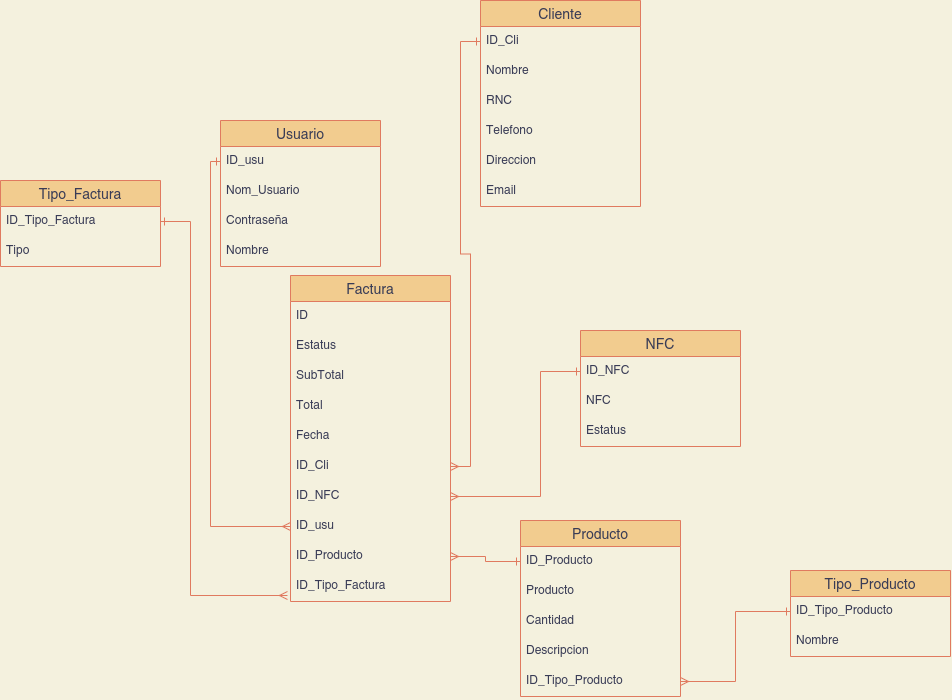

The diagram above was exported from draw.io. Its source (the exported page's mxGraphModel, read from the mxfile embedded in the PNG):
<mxGraphModel dx="700" dy="995" grid="1" gridSize="10" guides="1" tooltips="1" connect="1" arrows="1" fold="1" page="1" pageScale="1" pageWidth="1169" pageHeight="827" background="#F4F1DE" math="0" shadow="0">
  <root>
    <mxCell id="0" />
    <mxCell id="1" parent="0" />
    <mxCell id="2" value="Cliente" style="swimlane;fontStyle=0;childLayout=stackLayout;horizontal=1;startSize=26;horizontalStack=0;resizeParent=1;resizeParentMax=0;resizeLast=0;collapsible=1;marginBottom=0;align=center;fontSize=14;fillColor=#F2CC8F;strokeColor=#E07A5F;fontColor=#393C56;" vertex="1" parent="1">
      <mxGeometry x="510" y="110" width="160" height="206" as="geometry" />
    </mxCell>
    <mxCell id="3" value="ID_Cli" style="text;spacingLeft=4;spacingRight=4;overflow=hidden;rotatable=0;points=[[0,0.5],[1,0.5]];portConstraint=eastwest;fontSize=12;fontColor=#393C56;" vertex="1" parent="2">
      <mxGeometry y="26" width="160" height="30" as="geometry" />
    </mxCell>
    <mxCell id="4" value="Nombre" style="text;spacingLeft=4;spacingRight=4;overflow=hidden;rotatable=0;points=[[0,0.5],[1,0.5]];portConstraint=eastwest;fontSize=12;fontColor=#393C56;" vertex="1" parent="2">
      <mxGeometry y="56" width="160" height="30" as="geometry" />
    </mxCell>
    <mxCell id="5" value="RNC" style="text;spacingLeft=4;spacingRight=4;overflow=hidden;rotatable=0;points=[[0,0.5],[1,0.5]];portConstraint=eastwest;fontSize=12;fontColor=#393C56;" vertex="1" parent="2">
      <mxGeometry y="86" width="160" height="30" as="geometry" />
    </mxCell>
    <mxCell id="29" value="Telefono" style="text;spacingLeft=4;spacingRight=4;overflow=hidden;rotatable=0;points=[[0,0.5],[1,0.5]];portConstraint=eastwest;fontSize=12;fontColor=#393C56;" vertex="1" parent="2">
      <mxGeometry y="116" width="160" height="30" as="geometry" />
    </mxCell>
    <mxCell id="28" value="Direccion" style="text;spacingLeft=4;spacingRight=4;overflow=hidden;rotatable=0;points=[[0,0.5],[1,0.5]];portConstraint=eastwest;fontSize=12;fontColor=#393C56;" vertex="1" parent="2">
      <mxGeometry y="146" width="160" height="30" as="geometry" />
    </mxCell>
    <mxCell id="30" value="Email" style="text;spacingLeft=4;spacingRight=4;overflow=hidden;rotatable=0;points=[[0,0.5],[1,0.5]];portConstraint=eastwest;fontSize=12;fontColor=#393C56;" vertex="1" parent="2">
      <mxGeometry y="176" width="160" height="30" as="geometry" />
    </mxCell>
    <mxCell id="6" value="Usuario" style="swimlane;fontStyle=0;childLayout=stackLayout;horizontal=1;startSize=26;horizontalStack=0;resizeParent=1;resizeParentMax=0;resizeLast=0;collapsible=1;marginBottom=0;align=center;fontSize=14;fillColor=#F2CC8F;strokeColor=#E07A5F;fontColor=#393C56;" vertex="1" parent="1">
      <mxGeometry x="250" y="230" width="160" height="146" as="geometry" />
    </mxCell>
    <mxCell id="7" value="ID_usu" style="text;spacingLeft=4;spacingRight=4;overflow=hidden;rotatable=0;points=[[0,0.5],[1,0.5]];portConstraint=eastwest;fontSize=12;fontColor=#393C56;" vertex="1" parent="6">
      <mxGeometry y="26" width="160" height="30" as="geometry" />
    </mxCell>
    <mxCell id="8" value="Nom_Usuario" style="text;spacingLeft=4;spacingRight=4;overflow=hidden;rotatable=0;points=[[0,0.5],[1,0.5]];portConstraint=eastwest;fontSize=12;fontColor=#393C56;" vertex="1" parent="6">
      <mxGeometry y="56" width="160" height="30" as="geometry" />
    </mxCell>
    <mxCell id="9" value="Contraseña" style="text;spacingLeft=4;spacingRight=4;overflow=hidden;rotatable=0;points=[[0,0.5],[1,0.5]];portConstraint=eastwest;fontSize=12;fontColor=#393C56;" vertex="1" parent="6">
      <mxGeometry y="86" width="160" height="30" as="geometry" />
    </mxCell>
    <mxCell id="27" value="Nombre" style="text;spacingLeft=4;spacingRight=4;overflow=hidden;rotatable=0;points=[[0,0.5],[1,0.5]];portConstraint=eastwest;fontSize=12;fontColor=#393C56;" vertex="1" parent="6">
      <mxGeometry y="116" width="160" height="30" as="geometry" />
    </mxCell>
    <mxCell id="10" value="Factura" style="swimlane;fontStyle=0;childLayout=stackLayout;horizontal=1;startSize=26;horizontalStack=0;resizeParent=1;resizeParentMax=0;resizeLast=0;collapsible=1;marginBottom=0;align=center;fontSize=14;fillColor=#F2CC8F;strokeColor=#E07A5F;fontColor=#393C56;" vertex="1" parent="1">
      <mxGeometry x="320" y="385" width="160" height="326" as="geometry" />
    </mxCell>
    <mxCell id="11" value="ID" style="text;spacingLeft=4;spacingRight=4;overflow=hidden;rotatable=0;points=[[0,0.5],[1,0.5]];portConstraint=eastwest;fontSize=12;fontColor=#393C56;" vertex="1" parent="10">
      <mxGeometry y="26" width="160" height="30" as="geometry" />
    </mxCell>
    <mxCell id="13" value="Estatus" style="text;spacingLeft=4;spacingRight=4;overflow=hidden;rotatable=0;points=[[0,0.5],[1,0.5]];portConstraint=eastwest;fontSize=12;fontColor=#393C56;" vertex="1" parent="10">
      <mxGeometry y="56" width="160" height="30" as="geometry" />
    </mxCell>
    <mxCell id="36" value="SubTotal" style="text;spacingLeft=4;spacingRight=4;overflow=hidden;rotatable=0;points=[[0,0.5],[1,0.5]];portConstraint=eastwest;fontSize=12;fontColor=#393C56;" vertex="1" parent="10">
      <mxGeometry y="86" width="160" height="30" as="geometry" />
    </mxCell>
    <mxCell id="35" value="Total" style="text;spacingLeft=4;spacingRight=4;overflow=hidden;rotatable=0;points=[[0,0.5],[1,0.5]];portConstraint=eastwest;fontSize=12;fontColor=#393C56;" vertex="1" parent="10">
      <mxGeometry y="116" width="160" height="30" as="geometry" />
    </mxCell>
    <mxCell id="31" value="Fecha" style="text;spacingLeft=4;spacingRight=4;overflow=hidden;rotatable=0;points=[[0,0.5],[1,0.5]];portConstraint=eastwest;fontSize=12;fontColor=#393C56;" vertex="1" parent="10">
      <mxGeometry y="146" width="160" height="30" as="geometry" />
    </mxCell>
    <mxCell id="32" value="ID_Cli" style="text;spacingLeft=4;spacingRight=4;overflow=hidden;rotatable=0;points=[[0,0.5],[1,0.5]];portConstraint=eastwest;fontSize=12;fontColor=#393C56;" vertex="1" parent="10">
      <mxGeometry y="176" width="160" height="30" as="geometry" />
    </mxCell>
    <mxCell id="67" value="ID_NFC" style="text;spacingLeft=4;spacingRight=4;overflow=hidden;rotatable=0;points=[[0,0.5],[1,0.5]];portConstraint=eastwest;fontSize=12;fontColor=#393C56;" vertex="1" parent="10">
      <mxGeometry y="206" width="160" height="30" as="geometry" />
    </mxCell>
    <mxCell id="12" value="ID_usu" style="text;spacingLeft=4;spacingRight=4;overflow=hidden;rotatable=0;points=[[0,0.5],[1,0.5]];portConstraint=eastwest;fontSize=12;fontColor=#393C56;" vertex="1" parent="10">
      <mxGeometry y="236" width="160" height="30" as="geometry" />
    </mxCell>
    <mxCell id="33" value="ID_Producto" style="text;spacingLeft=4;spacingRight=4;overflow=hidden;rotatable=0;points=[[0,0.5],[1,0.5]];portConstraint=eastwest;fontSize=12;fontColor=#393C56;" vertex="1" parent="10">
      <mxGeometry y="266" width="160" height="30" as="geometry" />
    </mxCell>
    <mxCell id="63" value="ID_Tipo_Factura" style="text;spacingLeft=4;spacingRight=4;overflow=hidden;rotatable=0;points=[[0,0.5],[1,0.5]];portConstraint=eastwest;fontSize=12;fontColor=#393C56;" vertex="1" parent="10">
      <mxGeometry y="296" width="160" height="30" as="geometry" />
    </mxCell>
    <mxCell id="14" value="NFC" style="swimlane;fontStyle=0;childLayout=stackLayout;horizontal=1;startSize=26;horizontalStack=0;resizeParent=1;resizeParentMax=0;resizeLast=0;collapsible=1;marginBottom=0;align=center;fontSize=14;fillColor=#F2CC8F;strokeColor=#E07A5F;fontColor=#393C56;" vertex="1" parent="1">
      <mxGeometry x="610" y="440" width="160" height="116" as="geometry" />
    </mxCell>
    <mxCell id="15" value="ID_NFC" style="text;spacingLeft=4;spacingRight=4;overflow=hidden;rotatable=0;points=[[0,0.5],[1,0.5]];portConstraint=eastwest;fontSize=12;fontColor=#393C56;" vertex="1" parent="14">
      <mxGeometry y="26" width="160" height="30" as="geometry" />
    </mxCell>
    <mxCell id="16" value="NFC" style="text;spacingLeft=4;spacingRight=4;overflow=hidden;rotatable=0;points=[[0,0.5],[1,0.5]];portConstraint=eastwest;fontSize=12;fontColor=#393C56;" vertex="1" parent="14">
      <mxGeometry y="56" width="160" height="30" as="geometry" />
    </mxCell>
    <mxCell id="17" value="Estatus" style="text;spacingLeft=4;spacingRight=4;overflow=hidden;rotatable=0;points=[[0,0.5],[1,0.5]];portConstraint=eastwest;fontSize=12;fontColor=#393C56;" vertex="1" parent="14">
      <mxGeometry y="86" width="160" height="30" as="geometry" />
    </mxCell>
    <mxCell id="22" value="Producto" style="swimlane;fontStyle=0;childLayout=stackLayout;horizontal=1;startSize=26;horizontalStack=0;resizeParent=1;resizeParentMax=0;resizeLast=0;collapsible=1;marginBottom=0;align=center;fontSize=14;fillColor=#F2CC8F;strokeColor=#E07A5F;fontColor=#393C56;" vertex="1" parent="1">
      <mxGeometry x="550" y="630" width="160" height="176" as="geometry" />
    </mxCell>
    <mxCell id="23" value="ID_Producto" style="text;spacingLeft=4;spacingRight=4;overflow=hidden;rotatable=0;points=[[0,0.5],[1,0.5]];portConstraint=eastwest;fontSize=12;fontColor=#393C56;" vertex="1" parent="22">
      <mxGeometry y="26" width="160" height="30" as="geometry" />
    </mxCell>
    <mxCell id="24" value="Producto" style="text;spacingLeft=4;spacingRight=4;overflow=hidden;rotatable=0;points=[[0,0.5],[1,0.5]];portConstraint=eastwest;fontSize=12;fontColor=#393C56;" vertex="1" parent="22">
      <mxGeometry y="56" width="160" height="30" as="geometry" />
    </mxCell>
    <mxCell id="25" value="Cantidad" style="text;spacingLeft=4;spacingRight=4;overflow=hidden;rotatable=0;points=[[0,0.5],[1,0.5]];portConstraint=eastwest;fontSize=12;fontColor=#393C56;" vertex="1" parent="22">
      <mxGeometry y="86" width="160" height="30" as="geometry" />
    </mxCell>
    <mxCell id="37" value="Descripcion" style="text;spacingLeft=4;spacingRight=4;overflow=hidden;rotatable=0;points=[[0,0.5],[1,0.5]];portConstraint=eastwest;fontSize=12;fontColor=#393C56;" vertex="1" parent="22">
      <mxGeometry y="116" width="160" height="30" as="geometry" />
    </mxCell>
    <mxCell id="43" value="ID_Tipo_Producto" style="text;spacingLeft=4;spacingRight=4;overflow=hidden;rotatable=0;points=[[0,0.5],[1,0.5]];portConstraint=eastwest;fontSize=12;fontColor=#393C56;" vertex="1" parent="22">
      <mxGeometry y="146" width="160" height="30" as="geometry" />
    </mxCell>
    <mxCell id="39" value="Tipo_Producto" style="swimlane;fontStyle=0;childLayout=stackLayout;horizontal=1;startSize=26;horizontalStack=0;resizeParent=1;resizeParentMax=0;resizeLast=0;collapsible=1;marginBottom=0;align=center;fontSize=14;fillColor=#F2CC8F;strokeColor=#E07A5F;fontColor=#393C56;" vertex="1" parent="1">
      <mxGeometry x="820" y="680" width="160" height="86" as="geometry" />
    </mxCell>
    <mxCell id="40" value="ID_Tipo_Producto" style="text;spacingLeft=4;spacingRight=4;overflow=hidden;rotatable=0;points=[[0,0.5],[1,0.5]];portConstraint=eastwest;fontSize=12;fontColor=#393C56;" vertex="1" parent="39">
      <mxGeometry y="26" width="160" height="30" as="geometry" />
    </mxCell>
    <mxCell id="41" value="Nombre" style="text;spacingLeft=4;spacingRight=4;overflow=hidden;rotatable=0;points=[[0,0.5],[1,0.5]];portConstraint=eastwest;fontSize=12;fontColor=#393C56;" vertex="1" parent="39">
      <mxGeometry y="56" width="160" height="30" as="geometry" />
    </mxCell>
    <mxCell id="55" value="Tipo_Factura" style="swimlane;fontStyle=0;childLayout=stackLayout;horizontal=1;startSize=26;horizontalStack=0;resizeParent=1;resizeParentMax=0;resizeLast=0;collapsible=1;marginBottom=0;align=center;fontSize=14;fillColor=#F2CC8F;strokeColor=#E07A5F;fontColor=#393C56;" vertex="1" parent="1">
      <mxGeometry x="30" y="290" width="160" height="86" as="geometry" />
    </mxCell>
    <mxCell id="56" value="ID_Tipo_Factura" style="text;spacingLeft=4;spacingRight=4;overflow=hidden;rotatable=0;points=[[0,0.5],[1,0.5]];portConstraint=eastwest;fontSize=12;fontColor=#393C56;" vertex="1" parent="55">
      <mxGeometry y="26" width="160" height="30" as="geometry" />
    </mxCell>
    <mxCell id="57" value="Tipo" style="text;spacingLeft=4;spacingRight=4;overflow=hidden;rotatable=0;points=[[0,0.5],[1,0.5]];portConstraint=eastwest;fontSize=12;fontColor=#393C56;" vertex="1" parent="55">
      <mxGeometry y="56" width="160" height="30" as="geometry" />
    </mxCell>
    <mxCell id="62" style="edgeStyle=orthogonalEdgeStyle;rounded=0;orthogonalLoop=1;jettySize=auto;html=1;exitX=1;exitY=0.5;exitDx=0;exitDy=0;entryX=-0.019;entryY=0.8;entryDx=0;entryDy=0;entryPerimeter=0;endArrow=ERmany;endFill=0;startArrow=ERone;startFill=0;labelBackgroundColor=#F4F1DE;strokeColor=#E07A5F;fontColor=#393C56;" edge="1" parent="1" source="56" target="63">
      <mxGeometry relative="1" as="geometry">
        <Array as="points">
          <mxPoint x="220" y="331" />
          <mxPoint x="220" y="705" />
        </Array>
      </mxGeometry>
    </mxCell>
    <mxCell id="64" style="edgeStyle=orthogonalEdgeStyle;rounded=0;orthogonalLoop=1;jettySize=auto;html=1;exitX=1;exitY=0.5;exitDx=0;exitDy=0;endArrow=ERone;endFill=0;startArrow=ERmany;startFill=0;labelBackgroundColor=#F4F1DE;strokeColor=#E07A5F;fontColor=#393C56;" edge="1" parent="1" source="32" target="3">
      <mxGeometry relative="1" as="geometry" />
    </mxCell>
    <mxCell id="65" style="edgeStyle=orthogonalEdgeStyle;rounded=0;orthogonalLoop=1;jettySize=auto;html=1;exitX=1;exitY=0.5;exitDx=0;exitDy=0;endArrow=ERone;endFill=0;startArrow=ERmany;startFill=0;labelBackgroundColor=#F4F1DE;strokeColor=#E07A5F;fontColor=#393C56;" edge="1" parent="1" source="33" target="23">
      <mxGeometry relative="1" as="geometry" />
    </mxCell>
    <mxCell id="66" style="edgeStyle=orthogonalEdgeStyle;rounded=0;orthogonalLoop=1;jettySize=auto;html=1;endArrow=ERone;endFill=0;startArrow=ERmany;startFill=0;labelBackgroundColor=#F4F1DE;strokeColor=#E07A5F;fontColor=#393C56;" edge="1" parent="1" source="67" target="15">
      <mxGeometry relative="1" as="geometry">
        <Array as="points">
          <mxPoint x="570" y="606" />
          <mxPoint x="570" y="481" />
        </Array>
      </mxGeometry>
    </mxCell>
    <mxCell id="68" style="edgeStyle=orthogonalEdgeStyle;rounded=0;orthogonalLoop=1;jettySize=auto;html=1;exitX=0;exitY=0.5;exitDx=0;exitDy=0;endArrow=ERmany;endFill=0;startArrow=ERone;startFill=0;labelBackgroundColor=#F4F1DE;strokeColor=#E07A5F;fontColor=#393C56;" edge="1" parent="1" source="7" target="12">
      <mxGeometry relative="1" as="geometry">
        <Array as="points">
          <mxPoint x="240" y="271" />
          <mxPoint x="240" y="636" />
        </Array>
      </mxGeometry>
    </mxCell>
    <mxCell id="69" style="edgeStyle=orthogonalEdgeStyle;rounded=0;orthogonalLoop=1;jettySize=auto;html=1;exitX=1;exitY=0.5;exitDx=0;exitDy=0;endArrow=ERone;endFill=0;startArrow=ERmany;startFill=0;labelBackgroundColor=#F4F1DE;strokeColor=#E07A5F;fontColor=#393C56;" edge="1" parent="1" source="43" target="40">
      <mxGeometry relative="1" as="geometry" />
    </mxCell>
  </root>
</mxGraphModel>